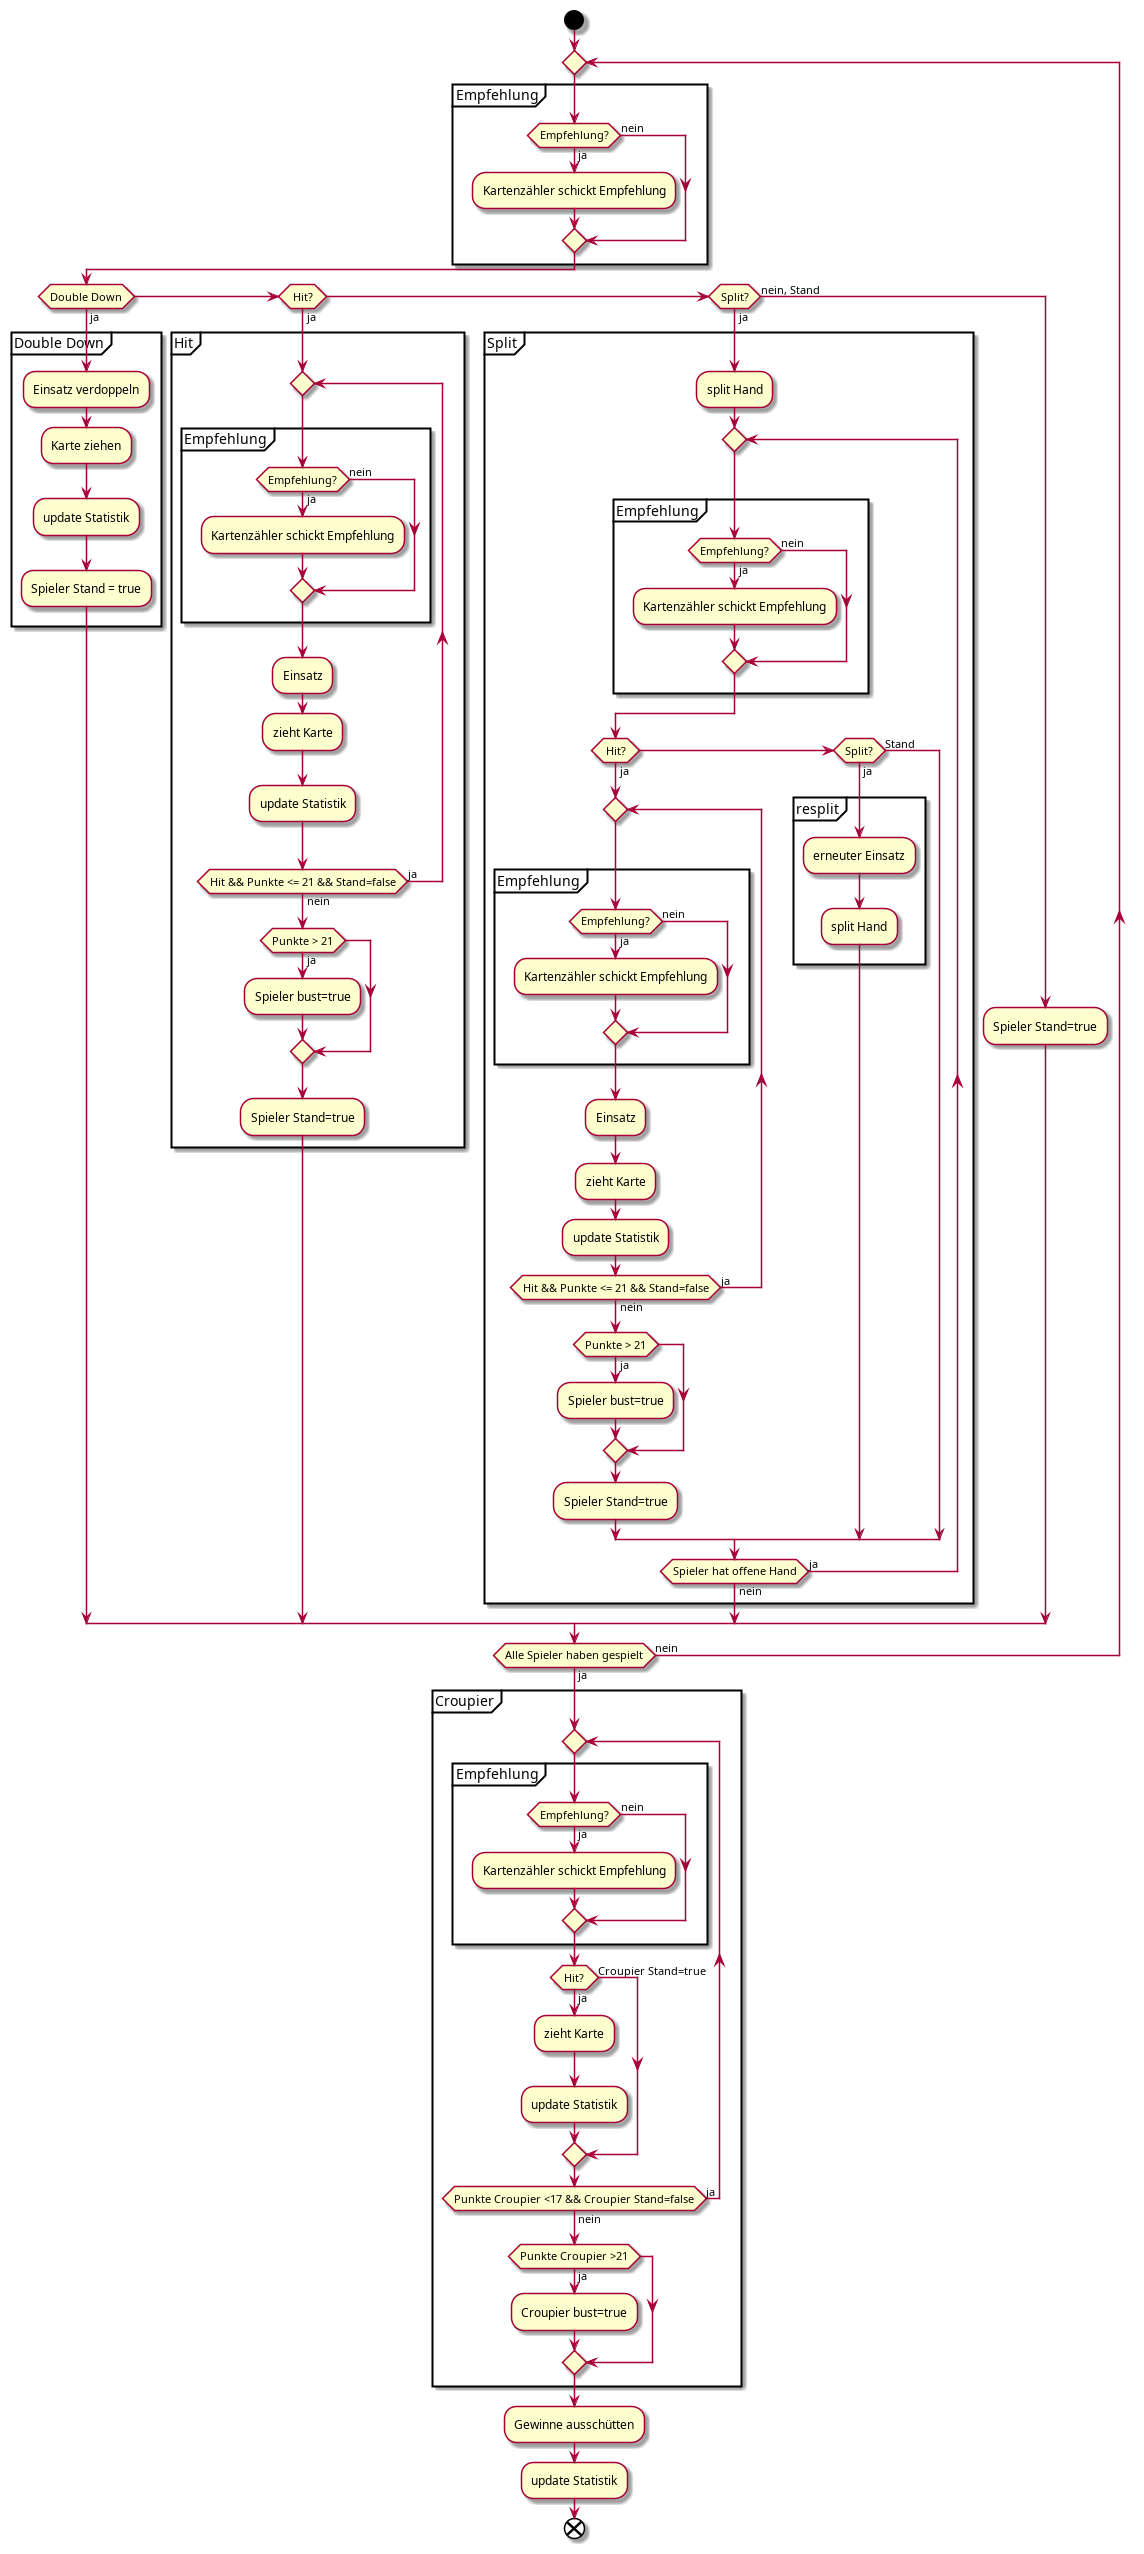

The diagram above was rendered by PlantUML. Its source (embedded in the PNG):
@startuml Spielverlauf3
start
    repeat
        group Empfehlung
        if(Empfehlung?) then (ja)
            :Kartenzähler schickt Empfehlung;
        else(nein)
        endif
        end group
        
        if(Double Down) then (ja)
        group Double Down
            :Einsatz verdoppeln;
            :Karte ziehen;
            :update Statistik;
            :Spieler Stand = true;
        end group
        elseif(Hit?) then (ja)
        group Hit
            repeat
                group Empfehlung
                    if(Empfehlung?) then (ja)
                        :Kartenzähler schickt Empfehlung;
                    else(nein)
                    endif
                end group
                :Einsatz;
                :zieht Karte;
                :update Statistik;
            repeat while(Hit && Punkte <= 21 && Stand=false) is(ja) not (nein)
            if(Punkte > 21) then (ja)
                :Spieler bust=true;
            endif
            :Spieler Stand=true;
        end group
        elseif (Split?) then(ja)
        group Split
            :split Hand;
            repeat
                group Empfehlung
                    if(Empfehlung?) then (ja)
                        :Kartenzähler schickt Empfehlung;
                    else(nein)
                    endif
                end group
                if(Hit?) then (ja)
                    repeat
                        group Empfehlung
                            if(Empfehlung?) then (ja)
                                :Kartenzähler schickt Empfehlung;
                            else(nein)
                            endif
                        end group
                        :Einsatz;
                        :zieht Karte;
                        :update Statistik;
                    repeat while(Hit && Punkte <= 21 && Stand=false) is(ja) not (nein)
                    if(Punkte > 21) then (ja)
                        :Spieler bust=true;
                    endif
                    :Spieler Stand=true;
                elseif(Split?) then (ja)
                group resplit
                    :erneuter Einsatz;
                    :split Hand;
                end group
                else(Stand)
                endif
            repeat while(Spieler hat offene Hand) is (ja) not (nein)
        end group
        else (nein, Stand)
            :Spieler Stand=true;
        endif
    repeat while (Alle Spieler haben gespielt) is (nein) not (ja)
    group Croupier
    repeat
        group Empfehlung
            if(Empfehlung?) then (ja)
                :Kartenzähler schickt Empfehlung;
            else(nein)
            endif
        end group
        if (Hit?) then (ja)
            :zieht Karte;
            :update Statistik;
        else (Croupier Stand=true)
        endif
    repeat while (Punkte Croupier <17 && Croupier Stand=false) is(ja) not (nein)
    if(Punkte Croupier >21) then (ja)
        :Croupier bust=true;
    endif
    end group
    :Gewinne ausschütten;
    :update Statistik;
end
@enduml